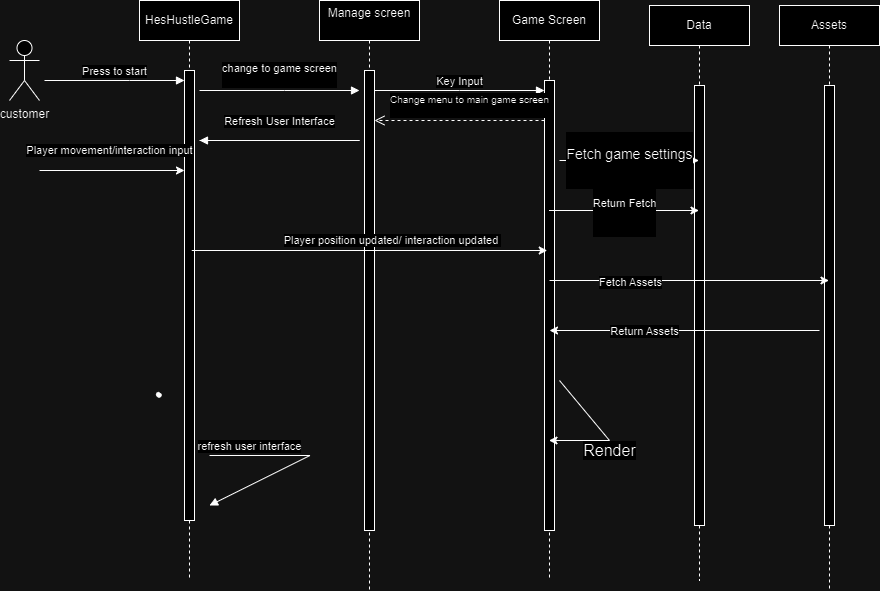

The diagram above was exported from draw.io. Its source (the exported page's mxGraphModel, read from the mxfile embedded in the PNG):
<mxGraphModel dx="1371" dy="571" grid="1" gridSize="10" guides="1" tooltips="1" connect="1" arrows="1" fold="1" page="1" pageScale="1" pageWidth="850" pageHeight="1100" math="0" shadow="0">
  <root>
    <mxCell id="0" />
    <mxCell id="1" parent="0" />
    <mxCell id="aM9ryv3xv72pqoxQDRHE-1" value="Manage screen&lt;div&gt;&lt;br&gt;&lt;/div&gt;" style="shape=umlLifeline;perimeter=lifelinePerimeter;whiteSpace=wrap;html=1;container=0;dropTarget=0;collapsible=0;recursiveResize=0;outlineConnect=0;portConstraint=eastwest;newEdgeStyle={&quot;edgeStyle&quot;:&quot;elbowEdgeStyle&quot;,&quot;elbow&quot;:&quot;vertical&quot;,&quot;curved&quot;:0,&quot;rounded&quot;:0};" parent="1" vertex="1">
      <mxGeometry x="280" y="70" width="100" height="590" as="geometry" />
    </mxCell>
    <mxCell id="aM9ryv3xv72pqoxQDRHE-2" value="" style="html=1;points=[];perimeter=orthogonalPerimeter;outlineConnect=0;targetShapes=umlLifeline;portConstraint=eastwest;newEdgeStyle={&quot;edgeStyle&quot;:&quot;elbowEdgeStyle&quot;,&quot;elbow&quot;:&quot;vertical&quot;,&quot;curved&quot;:0,&quot;rounded&quot;:0};" parent="aM9ryv3xv72pqoxQDRHE-1" vertex="1">
      <mxGeometry x="45" y="70" width="10" height="460" as="geometry" />
    </mxCell>
    <mxCell id="aM9ryv3xv72pqoxQDRHE-5" value="Game Screen" style="shape=umlLifeline;perimeter=lifelinePerimeter;whiteSpace=wrap;html=1;container=0;dropTarget=0;collapsible=0;recursiveResize=0;outlineConnect=0;portConstraint=eastwest;newEdgeStyle={&quot;edgeStyle&quot;:&quot;elbowEdgeStyle&quot;,&quot;elbow&quot;:&quot;vertical&quot;,&quot;curved&quot;:0,&quot;rounded&quot;:0};" parent="1" vertex="1">
      <mxGeometry x="460" y="70" width="100" height="580" as="geometry" />
    </mxCell>
    <mxCell id="aM9ryv3xv72pqoxQDRHE-6" value="" style="html=1;points=[];perimeter=orthogonalPerimeter;outlineConnect=0;targetShapes=umlLifeline;portConstraint=eastwest;newEdgeStyle={&quot;edgeStyle&quot;:&quot;elbowEdgeStyle&quot;,&quot;elbow&quot;:&quot;vertical&quot;,&quot;curved&quot;:0,&quot;rounded&quot;:0};" parent="aM9ryv3xv72pqoxQDRHE-5" vertex="1">
      <mxGeometry x="45" y="80" width="10" height="450" as="geometry" />
    </mxCell>
    <mxCell id="aM9ryv3xv72pqoxQDRHE-7" value="Key Input" style="html=1;verticalAlign=bottom;endArrow=block;edgeStyle=elbowEdgeStyle;elbow=vertical;curved=0;rounded=0;" parent="1" edge="1">
      <mxGeometry relative="1" as="geometry">
        <mxPoint x="335.0000000000002" y="160.00000000000006" as="sourcePoint" />
        <Array as="points">
          <mxPoint x="420" y="160" />
        </Array>
        <mxPoint x="505.0000000000002" y="160.00000000000006" as="targetPoint" />
      </mxGeometry>
    </mxCell>
    <mxCell id="aM9ryv3xv72pqoxQDRHE-8" value="&lt;font style=&quot;font-size: 10px;&quot;&gt;Change menu to main game screen&lt;/font&gt;&lt;div style=&quot;font-size: 10px;&quot;&gt;&lt;br&gt;&lt;/div&gt;" style="html=1;verticalAlign=bottom;endArrow=open;dashed=1;endSize=8;edgeStyle=elbowEdgeStyle;elbow=horizontal;curved=0;rounded=0;" parent="1" edge="1">
      <mxGeometry x="-0.1176" relative="1" as="geometry">
        <mxPoint x="335" y="190" as="targetPoint" />
        <Array as="points">
          <mxPoint x="430" y="190" />
        </Array>
        <mxPoint x="505" y="190" as="sourcePoint" />
        <mxPoint as="offset" />
      </mxGeometry>
    </mxCell>
    <mxCell id="9Z1JQQMArJdnKfcTOIhS-13" value="&lt;span style=&quot;background-color: initial;&quot;&gt;HesHustleGame&lt;/span&gt;" style="shape=umlLifeline;perimeter=lifelinePerimeter;whiteSpace=wrap;html=1;container=0;dropTarget=0;collapsible=0;recursiveResize=0;outlineConnect=0;portConstraint=eastwest;newEdgeStyle={&quot;edgeStyle&quot;:&quot;elbowEdgeStyle&quot;,&quot;elbow&quot;:&quot;vertical&quot;,&quot;curved&quot;:0,&quot;rounded&quot;:0};" parent="1" vertex="1">
      <mxGeometry x="100" y="70" width="100" height="580" as="geometry" />
    </mxCell>
    <mxCell id="9Z1JQQMArJdnKfcTOIhS-14" value="" style="html=1;points=[];perimeter=orthogonalPerimeter;outlineConnect=0;targetShapes=umlLifeline;portConstraint=eastwest;newEdgeStyle={&quot;edgeStyle&quot;:&quot;elbowEdgeStyle&quot;,&quot;elbow&quot;:&quot;vertical&quot;,&quot;curved&quot;:0,&quot;rounded&quot;:0};" parent="9Z1JQQMArJdnKfcTOIhS-13" vertex="1">
      <mxGeometry x="45" y="70" width="10" height="450" as="geometry" />
    </mxCell>
    <mxCell id="9Z1JQQMArJdnKfcTOIhS-15" value="Press to start" style="html=1;verticalAlign=bottom;endArrow=block;edgeStyle=elbowEdgeStyle;elbow=horizontal;curved=0;rounded=0;" parent="1" target="9Z1JQQMArJdnKfcTOIhS-14" edge="1">
      <mxGeometry relative="1" as="geometry">
        <mxPoint x="5" y="150" as="sourcePoint" />
        <Array as="points">
          <mxPoint x="90" y="150" />
        </Array>
      </mxGeometry>
    </mxCell>
    <mxCell id="9Z1JQQMArJdnKfcTOIhS-19" value="customer&lt;div&gt;&lt;br&gt;&lt;/div&gt;" style="shape=umlActor;verticalLabelPosition=bottom;verticalAlign=top;html=1;outlineConnect=0;" parent="1" vertex="1">
      <mxGeometry x="-30" y="110" width="30" height="60" as="geometry" />
    </mxCell>
    <mxCell id="9Z1JQQMArJdnKfcTOIhS-22" value="change to game screen&lt;div&gt;&lt;br&gt;&lt;/div&gt;" style="html=1;verticalAlign=bottom;endArrow=block;edgeStyle=elbowEdgeStyle;elbow=vertical;curved=0;rounded=0;" parent="1" edge="1">
      <mxGeometry relative="1" as="geometry">
        <mxPoint x="160" y="160" as="sourcePoint" />
        <Array as="points">
          <mxPoint x="245" y="160" />
        </Array>
        <mxPoint x="320" y="160" as="targetPoint" />
      </mxGeometry>
    </mxCell>
    <mxCell id="9Z1JQQMArJdnKfcTOIhS-24" value="Refresh User Interface" style="html=1;verticalAlign=bottom;endArrow=block;edgeStyle=elbowEdgeStyle;elbow=horizontal;curved=0;rounded=0;" parent="1" edge="1">
      <mxGeometry x="0.5" y="-10" relative="1" as="geometry">
        <mxPoint x="160" y="210" as="sourcePoint" />
        <Array as="points">
          <mxPoint x="320" y="210" />
        </Array>
        <mxPoint x="160" y="210" as="targetPoint" />
        <mxPoint as="offset" />
      </mxGeometry>
    </mxCell>
    <mxCell id="MZNz_JviQW89Aey-DqkJ-1" value="" style="shape=stencil(fZbdcgIhDIWfZm8zQAg/17Z9j85U606tdqz9e/tmZ0c0uJ47xP0I5JwEBl59bp8/1kNwn6fj4W39M76ctgM/DCGM++36OJ50NPDjwKvN4bh+PR6+9i/z74/n6ctp9H74nlb4nbmSKZeJCu5vngmZ6jzzNAO7cX8FVKEsBuBKrgKg9oAE8gkCbLeUhEoEQKSUDZDLeWYRKIl8MEDRmHwfyBrBG6Amyu4+kDxxMoB3jhwgYu7TVAsVkFcWCs4CTBEoF4RctKeOxHIf8IXYpikHikAIf+MNUW94AGSSaoAoFIE3AlOyeWU+p2E5S9yfQZcQILVuQOwZdJNoS9Ls3wA5u2XZTIHECqeJ9kDpSaauRiNVcAY1QhdBzeLBli5WazpkSsBLV25uRaqWRyFawTQzRRIQYirJzq5atkBqLfouwqUxLBepthWb10vrWZY6UOAeyKCCtDV625mm9gmUC4Wc3VLJMMIE1BsA2FW9JraVlQB7n3c9oMKhCLEvIM1zBPZ25/umNQ1tVEC2G+fFCC8g398O2hNQuQlVu752DBfA+q0ptnqO5JFmeuIuo9DY7KjY71UxdJV4EntifPWorW++R/dC4t7V3DlIB5cHx2bc7eb3yvX//QNFp+bHDT/+Aw==);lineShape=1;strokeColor=default;" parent="1" vertex="1">
      <mxGeometry x="116.86796084247567" y="461.87531245851915" width="4.672539772115442" height="4.665236216357698" as="geometry" />
    </mxCell>
    <mxCell id="IbnG54XCiS56hgS2H6sg-1" value="Player movement/interaction input" style="endArrow=classic;html=1;rounded=0;" parent="1" target="9Z1JQQMArJdnKfcTOIhS-14" edge="1">
      <mxGeometry x="-0.0345" y="20" width="50" height="50" relative="1" as="geometry">
        <mxPoint y="240" as="sourcePoint" />
        <mxPoint x="320" y="360" as="targetPoint" />
        <mxPoint as="offset" />
      </mxGeometry>
    </mxCell>
    <mxCell id="IbnG54XCiS56hgS2H6sg-2" value="Player position updated/ interaction updated&amp;nbsp;" style="endArrow=classic;html=1;rounded=0;" parent="1" edge="1">
      <mxGeometry x="0.128" y="10" width="50" height="50" relative="1" as="geometry">
        <mxPoint x="152.25" y="320" as="sourcePoint" />
        <mxPoint x="507.75" y="320" as="targetPoint" />
        <mxPoint as="offset" />
      </mxGeometry>
    </mxCell>
    <mxCell id="9Z1JQQMArJdnKfcTOIhS-25" value="refresh user interface" style="html=1;verticalAlign=bottom;endArrow=block;edgeStyle=elbowEdgeStyle;elbow=vertical;curved=0;rounded=0;" parent="1" edge="1">
      <mxGeometry x="-0.624" relative="1" as="geometry">
        <mxPoint x="170" y="525" as="sourcePoint" />
        <Array as="points">
          <mxPoint x="270.5" y="525" />
        </Array>
        <mxPoint x="170" y="575" as="targetPoint" />
        <mxPoint as="offset" />
      </mxGeometry>
    </mxCell>
    <mxCell id="9PsC3rltEK0bbYoJfisv-1" value="Data" style="shape=umlLifeline;perimeter=lifelinePerimeter;whiteSpace=wrap;html=1;container=0;dropTarget=0;collapsible=0;recursiveResize=0;outlineConnect=0;portConstraint=eastwest;newEdgeStyle={&quot;edgeStyle&quot;:&quot;elbowEdgeStyle&quot;,&quot;elbow&quot;:&quot;vertical&quot;,&quot;curved&quot;:0,&quot;rounded&quot;:0};" parent="1" vertex="1">
      <mxGeometry x="610" y="75" width="100" height="575" as="geometry" />
    </mxCell>
    <mxCell id="9PsC3rltEK0bbYoJfisv-2" value="" style="html=1;points=[];perimeter=orthogonalPerimeter;outlineConnect=0;targetShapes=umlLifeline;portConstraint=eastwest;newEdgeStyle={&quot;edgeStyle&quot;:&quot;elbowEdgeStyle&quot;,&quot;elbow&quot;:&quot;vertical&quot;,&quot;curved&quot;:0,&quot;rounded&quot;:0};" parent="9PsC3rltEK0bbYoJfisv-1" vertex="1">
      <mxGeometry x="45" y="80" width="10" height="440" as="geometry" />
    </mxCell>
    <mxCell id="9PsC3rltEK0bbYoJfisv-3" value="Assets" style="shape=umlLifeline;perimeter=lifelinePerimeter;whiteSpace=wrap;html=1;container=0;dropTarget=0;collapsible=0;recursiveResize=0;outlineConnect=0;portConstraint=eastwest;newEdgeStyle={&quot;edgeStyle&quot;:&quot;elbowEdgeStyle&quot;,&quot;elbow&quot;:&quot;vertical&quot;,&quot;curved&quot;:0,&quot;rounded&quot;:0};" parent="1" vertex="1">
      <mxGeometry x="740" y="75" width="100" height="585" as="geometry" />
    </mxCell>
    <mxCell id="9PsC3rltEK0bbYoJfisv-4" value="" style="html=1;points=[];perimeter=orthogonalPerimeter;outlineConnect=0;targetShapes=umlLifeline;portConstraint=eastwest;newEdgeStyle={&quot;edgeStyle&quot;:&quot;elbowEdgeStyle&quot;,&quot;elbow&quot;:&quot;vertical&quot;,&quot;curved&quot;:0,&quot;rounded&quot;:0};" parent="9PsC3rltEK0bbYoJfisv-3" vertex="1">
      <mxGeometry x="45" y="80" width="10" height="440" as="geometry" />
    </mxCell>
    <mxCell id="9PsC3rltEK0bbYoJfisv-5" value="&#10;&lt;span style=&quot;color: rgb(0, 0, 0); font-family: Helvetica; font-size: 14px; font-style: normal; font-variant-ligatures: normal; font-variant-caps: normal; font-weight: 400; letter-spacing: normal; orphans: 2; text-align: center; text-indent: 0px; text-transform: none; widows: 2; word-spacing: 0px; -webkit-text-stroke-width: 0px; white-space: nowrap; background-color: rgb(255, 255, 255); text-decoration-thickness: initial; text-decoration-style: initial; text-decoration-color: initial; display: inline !important; float: none;&quot;&gt;Fetch game settings&lt;/span&gt;&#10;&#10;" style="endArrow=classic;html=1;rounded=0;" parent="1" target="9PsC3rltEK0bbYoJfisv-1" edge="1">
      <mxGeometry width="50" height="50" relative="1" as="geometry">
        <mxPoint x="520" y="230" as="sourcePoint" />
        <mxPoint x="570" y="180" as="targetPoint" />
      </mxGeometry>
    </mxCell>
    <mxCell id="9PsC3rltEK0bbYoJfisv-6" value="&#10;&lt;span style=&quot;color: rgb(0, 0, 0); font-family: Helvetica; font-size: 11px; font-style: normal; font-variant-ligatures: normal; font-variant-caps: normal; font-weight: 400; letter-spacing: normal; orphans: 2; text-align: center; text-indent: 0px; text-transform: none; widows: 2; word-spacing: 0px; -webkit-text-stroke-width: 0px; white-space: nowrap; background-color: rgb(255, 255, 255); text-decoration-thickness: initial; text-decoration-style: initial; text-decoration-color: initial; display: inline !important; float: none;&quot;&gt;Return Fetch&lt;/span&gt;&#10;&#10;" style="endArrow=classic;html=1;rounded=0;" parent="1" edge="1">
      <mxGeometry width="50" height="50" relative="1" as="geometry">
        <mxPoint x="509.5" y="280" as="sourcePoint" />
        <mxPoint x="659.5" y="280" as="targetPoint" />
      </mxGeometry>
    </mxCell>
    <mxCell id="9PsC3rltEK0bbYoJfisv-7" value="" style="endArrow=classic;html=1;rounded=0;" parent="1" edge="1">
      <mxGeometry width="50" height="50" relative="1" as="geometry">
        <mxPoint x="510" y="350" as="sourcePoint" />
        <mxPoint x="789.5" y="350" as="targetPoint" />
      </mxGeometry>
    </mxCell>
    <mxCell id="9PsC3rltEK0bbYoJfisv-8" value="Fetch Assets" style="edgeLabel;html=1;align=center;verticalAlign=middle;resizable=0;points=[];" parent="9PsC3rltEK0bbYoJfisv-7" connectable="0" vertex="1">
      <mxGeometry x="0.5098" y="-1" relative="1" as="geometry">
        <mxPoint x="-131" as="offset" />
      </mxGeometry>
    </mxCell>
    <mxCell id="9PsC3rltEK0bbYoJfisv-10" value="" style="endArrow=classic;html=1;rounded=0;" parent="1" edge="1">
      <mxGeometry width="50" height="50" relative="1" as="geometry">
        <mxPoint x="780" y="400" as="sourcePoint" />
        <mxPoint x="510" y="400" as="targetPoint" />
      </mxGeometry>
    </mxCell>
    <mxCell id="9PsC3rltEK0bbYoJfisv-11" value="Return Assets" style="edgeLabel;html=1;align=center;verticalAlign=middle;resizable=0;points=[];" parent="9PsC3rltEK0bbYoJfisv-10" connectable="0" vertex="1">
      <mxGeometry x="0.3013" relative="1" as="geometry">
        <mxPoint as="offset" />
      </mxGeometry>
    </mxCell>
    <mxCell id="9PsC3rltEK0bbYoJfisv-13" value="&lt;font size=&quot;3&quot;&gt;Render&lt;/font&gt;" style="endArrow=classic;html=1;rounded=0;" parent="1" target="aM9ryv3xv72pqoxQDRHE-5" edge="1">
      <mxGeometry x="0.127" y="10" width="50" height="50" relative="1" as="geometry">
        <mxPoint x="520" y="450" as="sourcePoint" />
        <mxPoint x="600" y="500" as="targetPoint" />
        <Array as="points">
          <mxPoint x="570" y="510" />
        </Array>
        <mxPoint as="offset" />
      </mxGeometry>
    </mxCell>
  </root>
</mxGraphModel>